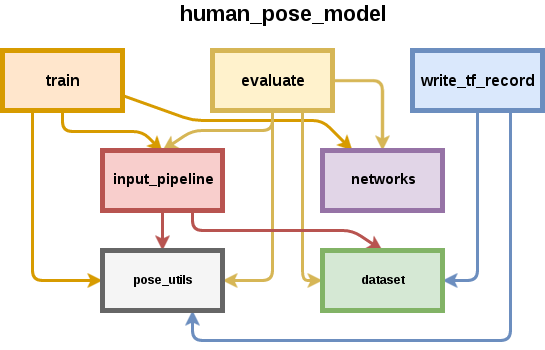

The diagram above was exported from draw.io. Its source (the exported page's mxGraphModel, read from the mxfile embedded in the PNG):
<mxGraphModel dx="1698" dy="396" grid="1" gridSize="10" guides="1" tooltips="1" connect="1" arrows="1" fold="1" page="1" pageScale="1" pageWidth="826" pageHeight="1169" background="#ffffff" math="0" shadow="0">
  <root>
    <mxCell id="0" />
    <mxCell id="1" parent="0" />
    <mxCell id="3" value="&lt;b&gt;&lt;font style=&quot;font-size: 22px&quot;&gt;human_pose_model&lt;/font&gt;&lt;/b&gt;" style="text;html=1;strokeColor=none;fillColor=none;align=center;verticalAlign=middle;whiteSpace=wrap;fontSize=9;" parent="1" vertex="1">
      <mxGeometry x="-560" y="10" width="280" height="30" as="geometry" />
    </mxCell>
    <mxCell id="12" style="edgeStyle=none;html=1;exitX=0.5;exitY=1;entryX=0.5;entryY=0;startArrow=none;startFill=0;endArrow=classic;endFill=1;jettySize=auto;orthogonalLoop=1;strokeColor=#d79b00;strokeWidth=3;fontSize=9;fillColor=#ffe6cc;" edge="1" parent="1">
      <mxGeometry relative="1" as="geometry">
        <mxPoint x="-640" y="121" as="sourcePoint" />
        <mxPoint x="-540" y="161" as="targetPoint" />
        <Array as="points">
          <mxPoint x="-640" y="141" />
          <mxPoint x="-560" y="141" />
        </Array>
      </mxGeometry>
    </mxCell>
    <mxCell id="15" style="edgeStyle=none;html=1;exitX=0.25;exitY=1;entryX=0;entryY=0.5;startArrow=none;startFill=0;endArrow=classic;endFill=1;jettySize=auto;orthogonalLoop=1;strokeColor=#d79b00;strokeWidth=3;fontSize=9;fillColor=#ffe6cc;" edge="1" parent="1" source="4" target="9">
      <mxGeometry relative="1" as="geometry">
        <Array as="points">
          <mxPoint x="-670" y="230" />
          <mxPoint x="-670" y="290" />
        </Array>
      </mxGeometry>
    </mxCell>
    <mxCell id="25" style="edgeStyle=none;html=1;exitX=1;exitY=0.75;entryX=0.25;entryY=0;startArrow=none;startFill=0;endArrow=classic;endFill=1;jettySize=auto;orthogonalLoop=1;strokeColor=#d79b00;strokeWidth=3;fontSize=9;fillColor=#ffe6cc;" edge="1" parent="1" source="4" target="8">
      <mxGeometry relative="1" as="geometry">
        <Array as="points">
          <mxPoint x="-510" y="130" />
          <mxPoint x="-380" y="130" />
        </Array>
      </mxGeometry>
    </mxCell>
    <mxCell id="4" value="&lt;b&gt;&lt;font style=&quot;font-size: 16px&quot;&gt;train&lt;/font&gt;&lt;/b&gt;" style="whiteSpace=wrap;html=1;strokeWidth=5;fontSize=9;fillColor=#ffe6cc;strokeColor=#d79b00;" parent="1" vertex="1">
      <mxGeometry x="-700" y="60" width="120" height="60" as="geometry" />
    </mxCell>
    <mxCell id="13" style="edgeStyle=none;html=1;exitX=0.5;exitY=1;entryX=0.5;entryY=0;startArrow=none;startFill=0;endArrow=classic;endFill=1;jettySize=auto;orthogonalLoop=1;strokeColor=#d6b656;strokeWidth=3;fontSize=9;fillColor=#fff2cc;" edge="1" parent="1" source="5" target="6">
      <mxGeometry relative="1" as="geometry">
        <Array as="points">
          <mxPoint x="-430" y="140" />
          <mxPoint x="-510" y="140" />
        </Array>
      </mxGeometry>
    </mxCell>
    <mxCell id="26" style="edgeStyle=none;html=1;exitX=1;exitY=0.5;entryX=0.5;entryY=0;startArrow=none;startFill=0;endArrow=classic;endFill=1;jettySize=auto;orthogonalLoop=1;strokeColor=#d6b656;strokeWidth=3;fontSize=9;fillColor=#fff2cc;" edge="1" parent="1" source="5" target="8">
      <mxGeometry relative="1" as="geometry">
        <Array as="points">
          <mxPoint x="-320" y="90" />
        </Array>
      </mxGeometry>
    </mxCell>
    <mxCell id="27" style="edgeStyle=none;html=1;exitX=0.75;exitY=1;entryX=0;entryY=0.5;startArrow=none;startFill=0;endArrow=classic;endFill=1;jettySize=auto;orthogonalLoop=1;strokeColor=#d6b656;strokeWidth=3;fontSize=9;fillColor=#fff2cc;" edge="1" parent="1" source="5" target="16">
      <mxGeometry relative="1" as="geometry">
        <Array as="points">
          <mxPoint x="-400" y="290" />
        </Array>
      </mxGeometry>
    </mxCell>
    <mxCell id="28" style="edgeStyle=none;html=1;exitX=0.5;exitY=1;entryX=1;entryY=0.5;startArrow=none;startFill=0;endArrow=classic;endFill=1;jettySize=auto;orthogonalLoop=1;strokeColor=#d6b656;strokeWidth=3;fontSize=9;fillColor=#fff2cc;" edge="1" parent="1" source="5" target="9">
      <mxGeometry relative="1" as="geometry">
        <Array as="points">
          <mxPoint x="-430" y="290" />
        </Array>
      </mxGeometry>
    </mxCell>
    <mxCell id="5" value="&lt;b&gt;&lt;font style=&quot;font-size: 16px&quot;&gt;evaluate&lt;/font&gt;&lt;/b&gt;" style="whiteSpace=wrap;html=1;strokeWidth=5;fontSize=9;fillColor=#fff2cc;strokeColor=#d6b656;" parent="1" vertex="1">
      <mxGeometry x="-490" y="60" width="120" height="60" as="geometry" />
    </mxCell>
    <mxCell id="20" style="edgeStyle=none;html=1;exitX=0.5;exitY=1;entryX=0.5;entryY=0;startArrow=none;startFill=0;endArrow=classic;endFill=1;jettySize=auto;orthogonalLoop=1;strokeColor=#b85450;strokeWidth=3;fontSize=9;fillColor=#f8cecc;" edge="1" parent="1" source="6" target="9">
      <mxGeometry relative="1" as="geometry" />
    </mxCell>
    <mxCell id="21" style="edgeStyle=none;html=1;exitX=0.75;exitY=1;entryX=0.5;entryY=0;startArrow=none;startFill=0;endArrow=classic;endFill=1;jettySize=auto;orthogonalLoop=1;strokeColor=#b85450;strokeWidth=3;fontSize=9;fillColor=#f8cecc;" edge="1" parent="1" source="6" target="16">
      <mxGeometry relative="1" as="geometry">
        <Array as="points">
          <mxPoint x="-510" y="240" />
          <mxPoint x="-350" y="240" />
        </Array>
      </mxGeometry>
    </mxCell>
    <mxCell id="6" value="&lt;b&gt;&lt;font style=&quot;font-size: 14px&quot;&gt;input_pipeline&lt;/font&gt;&lt;/b&gt;" style="whiteSpace=wrap;html=1;strokeWidth=5;fontSize=9;fillColor=#f8cecc;strokeColor=#b85450;" parent="1" vertex="1">
      <mxGeometry x="-600" y="160" width="120" height="60" as="geometry" />
    </mxCell>
    <mxCell id="22" style="edgeStyle=none;html=1;exitX=0.5;exitY=1;entryX=1;entryY=0.5;startArrow=none;startFill=0;endArrow=classic;endFill=1;jettySize=auto;orthogonalLoop=1;strokeColor=#6c8ebf;strokeWidth=3;fontSize=9;fillColor=#dae8fc;" edge="1" parent="1" source="7" target="16">
      <mxGeometry relative="1" as="geometry">
        <Array as="points">
          <mxPoint x="-225" y="290" />
        </Array>
      </mxGeometry>
    </mxCell>
    <mxCell id="23" style="edgeStyle=none;html=1;exitX=0.75;exitY=1;entryX=0.75;entryY=1;startArrow=none;startFill=0;endArrow=classic;endFill=1;jettySize=auto;orthogonalLoop=1;strokeColor=#6c8ebf;strokeWidth=3;fontSize=9;fillColor=#dae8fc;" edge="1" parent="1" source="7" target="9">
      <mxGeometry relative="1" as="geometry">
        <Array as="points">
          <mxPoint x="-192" y="350" />
          <mxPoint x="-510" y="350" />
        </Array>
      </mxGeometry>
    </mxCell>
    <mxCell id="7" value="&lt;b&gt;&lt;font style=&quot;font-size: 16px&quot;&gt;write_tf_record&lt;/font&gt;&lt;/b&gt;" style="whiteSpace=wrap;html=1;strokeWidth=5;fontSize=9;fillColor=#dae8fc;strokeColor=#6c8ebf;" parent="1" vertex="1">
      <mxGeometry x="-290" y="60" width="130" height="60" as="geometry" />
    </mxCell>
    <mxCell id="9" value="&lt;b&gt;pose_utils&lt;/b&gt;" style="whiteSpace=wrap;html=1;strokeWidth=5;fontSize=9;fillColor=#f5f5f5;strokeColor=#666666;" vertex="1" parent="1">
      <mxGeometry x="-600" y="260" width="120" height="60" as="geometry" />
    </mxCell>
    <mxCell id="16" value="&lt;b&gt;dataset&lt;/b&gt;" style="whiteSpace=wrap;html=1;strokeWidth=5;fontSize=9;fillColor=#d5e8d4;strokeColor=#82b366;" vertex="1" parent="1">
      <mxGeometry x="-380" y="260" width="120" height="60" as="geometry" />
    </mxCell>
    <mxCell id="8" value="&lt;b&gt;&lt;font style=&quot;font-size: 14px&quot;&gt;networks&lt;/font&gt;&lt;/b&gt;" style="whiteSpace=wrap;html=1;strokeWidth=5;fontSize=9;fillColor=#e1d5e7;strokeColor=#9673a6;" vertex="1" parent="1">
      <mxGeometry x="-380" y="160" width="120" height="60" as="geometry" />
    </mxCell>
  </root>
</mxGraphModel>